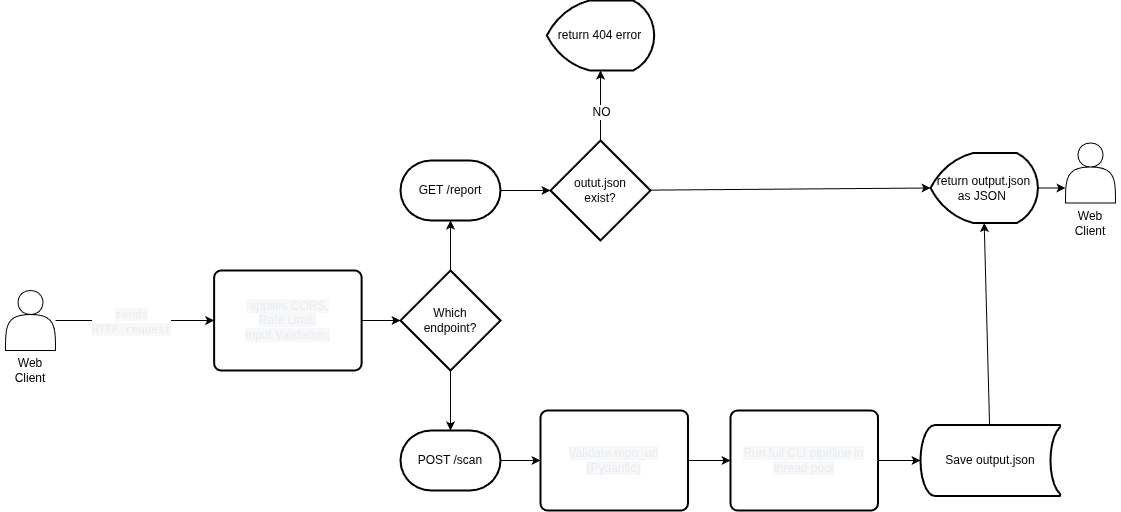

The diagram above was exported from draw.io. Its source (the exported page's mxGraphModel, read from the mxfile embedded in the PNG):
<mxGraphModel dx="1267" dy="813" grid="1" gridSize="10" guides="1" tooltips="1" connect="1" arrows="1" fold="1" page="1" pageScale="1" pageWidth="850" pageHeight="1100" math="0" shadow="0">
  <root>
    <mxCell id="0" />
    <mxCell id="1" parent="0" />
    <mxCell id="65" style="edgeStyle=none;html=1;entryX=0;entryY=0.5;entryDx=0;entryDy=0;fontFamily=Helvetica;fontSize=12;" edge="1" parent="1" source="37" target="44">
      <mxGeometry relative="1" as="geometry" />
    </mxCell>
    <mxCell id="66" value="&lt;span style=&quot;color: rgb(230, 237, 243); font-family: monospace; font-size: 11.008px; text-align: start; background-color: rgba(110, 118, 129, 0.05);&quot;&gt;sends &lt;br&gt;HTTP request&lt;/span&gt;" style="edgeLabel;html=1;align=center;verticalAlign=middle;resizable=0;points=[];fontSize=12;fontFamily=Helvetica;" vertex="1" connectable="0" parent="65">
      <mxGeometry x="-0.2683" y="1" relative="1" as="geometry">
        <mxPoint x="17" y="1" as="offset" />
      </mxGeometry>
    </mxCell>
    <mxCell id="37" value="" style="shape=actor;whiteSpace=wrap;html=1;" vertex="1" parent="1">
      <mxGeometry x="185" y="640" width="50" height="60" as="geometry" />
    </mxCell>
    <mxCell id="38" value="Web Client" style="text;html=1;strokeColor=none;fillColor=none;align=center;verticalAlign=middle;whiteSpace=wrap;rounded=0;" vertex="1" parent="1">
      <mxGeometry x="180" y="705" width="60" height="30" as="geometry" />
    </mxCell>
    <mxCell id="47" style="edgeStyle=none;html=1;entryX=0;entryY=0.5;entryDx=0;entryDy=0;entryPerimeter=0;fontFamily=Helvetica;fontSize=12;" edge="1" parent="1" source="44" target="46">
      <mxGeometry relative="1" as="geometry" />
    </mxCell>
    <mxCell id="44" value="&lt;span style=&quot;color: rgb(230, 237, 243); text-align: start; background-color: rgba(110, 118, 129, 0.05);&quot;&gt;&lt;font style=&quot;font-size: 12px;&quot;&gt;&amp;nbsp;applies CORS,&lt;br&gt;Rate Limit,&lt;br&gt;Input Validation,&lt;/font&gt;&lt;/span&gt;" style="rounded=1;whiteSpace=wrap;html=1;absoluteArcSize=1;arcSize=14;strokeWidth=2;" vertex="1" parent="1">
      <mxGeometry x="393.63" y="620" width="147.5" height="100" as="geometry" />
    </mxCell>
    <mxCell id="51" style="edgeStyle=none;html=1;entryX=0.5;entryY=1;entryDx=0;entryDy=0;entryPerimeter=0;fontFamily=Helvetica;fontSize=12;" edge="1" parent="1" source="46" target="49">
      <mxGeometry relative="1" as="geometry" />
    </mxCell>
    <mxCell id="52" style="edgeStyle=none;html=1;entryX=0.5;entryY=0;entryDx=0;entryDy=0;entryPerimeter=0;fontFamily=Helvetica;fontSize=12;" edge="1" parent="1" source="46" target="50">
      <mxGeometry relative="1" as="geometry" />
    </mxCell>
    <mxCell id="46" value="Which &lt;br&gt;endpoint?" style="strokeWidth=2;html=1;shape=mxgraph.flowchart.decision;whiteSpace=wrap;" vertex="1" parent="1">
      <mxGeometry x="580" y="620" width="100" height="100" as="geometry" />
    </mxCell>
    <mxCell id="48" value="return 404 error" style="strokeWidth=2;html=1;shape=mxgraph.flowchart.display;whiteSpace=wrap;direction=east;" vertex="1" parent="1">
      <mxGeometry x="726.3100000000001" y="350" width="107.38" height="70" as="geometry" />
    </mxCell>
    <mxCell id="54" style="edgeStyle=none;html=1;entryX=0;entryY=0.5;entryDx=0;entryDy=0;entryPerimeter=0;fontFamily=Helvetica;fontSize=12;" edge="1" parent="1" source="49" target="53">
      <mxGeometry relative="1" as="geometry" />
    </mxCell>
    <mxCell id="49" value="GET /report" style="strokeWidth=2;html=1;shape=mxgraph.flowchart.terminator;whiteSpace=wrap;fontFamily=Helvetica;fontSize=12;" vertex="1" parent="1">
      <mxGeometry x="580" y="510" width="100" height="60" as="geometry" />
    </mxCell>
    <mxCell id="64" style="edgeStyle=none;html=1;entryX=0;entryY=0.5;entryDx=0;entryDy=0;fontFamily=Helvetica;fontSize=12;" edge="1" parent="1" source="50" target="63">
      <mxGeometry relative="1" as="geometry" />
    </mxCell>
    <mxCell id="50" value="POST /scan" style="strokeWidth=2;html=1;shape=mxgraph.flowchart.terminator;whiteSpace=wrap;fontFamily=Helvetica;fontSize=12;" vertex="1" parent="1">
      <mxGeometry x="580" y="780" width="100" height="60" as="geometry" />
    </mxCell>
    <mxCell id="55" style="edgeStyle=none;html=1;entryX=0.5;entryY=1;entryDx=0;entryDy=0;entryPerimeter=0;fontFamily=Helvetica;fontSize=12;" edge="1" parent="1" source="53" target="48">
      <mxGeometry relative="1" as="geometry" />
    </mxCell>
    <mxCell id="56" value="NO" style="edgeLabel;html=1;align=center;verticalAlign=middle;resizable=0;points=[];fontSize=12;fontFamily=Helvetica;" vertex="1" connectable="0" parent="55">
      <mxGeometry x="0.3663" y="2" relative="1" as="geometry">
        <mxPoint x="2" y="18" as="offset" />
      </mxGeometry>
    </mxCell>
    <mxCell id="73" style="edgeStyle=none;html=1;entryX=0;entryY=0.5;entryDx=0;entryDy=0;entryPerimeter=0;fontFamily=Helvetica;fontSize=12;" edge="1" parent="1" source="53" target="57">
      <mxGeometry relative="1" as="geometry" />
    </mxCell>
    <mxCell id="53" value="outut.json &lt;br&gt;exist?" style="strokeWidth=2;html=1;shape=mxgraph.flowchart.decision;whiteSpace=wrap;" vertex="1" parent="1">
      <mxGeometry x="730" y="490" width="100" height="100" as="geometry" />
    </mxCell>
    <mxCell id="62" style="edgeStyle=none;html=1;entryX=0;entryY=0.75;entryDx=0;entryDy=0;fontFamily=Helvetica;fontSize=12;" edge="1" parent="1" source="57" target="60">
      <mxGeometry relative="1" as="geometry" />
    </mxCell>
    <mxCell id="57" value="return output.json as JSON&amp;nbsp;" style="strokeWidth=2;html=1;shape=mxgraph.flowchart.display;whiteSpace=wrap;direction=east;" vertex="1" parent="1">
      <mxGeometry x="1110" y="502.5" width="107.38" height="70" as="geometry" />
    </mxCell>
    <mxCell id="60" value="" style="shape=actor;whiteSpace=wrap;html=1;" vertex="1" parent="1">
      <mxGeometry x="1245" y="492.5" width="50" height="60" as="geometry" />
    </mxCell>
    <mxCell id="61" value="Web Client" style="text;html=1;strokeColor=none;fillColor=none;align=center;verticalAlign=middle;whiteSpace=wrap;rounded=0;" vertex="1" parent="1">
      <mxGeometry x="1240" y="557.5" width="60" height="30" as="geometry" />
    </mxCell>
    <mxCell id="68" style="edgeStyle=none;html=1;entryX=0;entryY=0.5;entryDx=0;entryDy=0;fontFamily=Helvetica;fontSize=12;" edge="1" parent="1" source="63" target="67">
      <mxGeometry relative="1" as="geometry" />
    </mxCell>
    <mxCell id="63" value="&lt;span style=&quot;color: rgb(230, 237, 243); text-align: start; background-color: rgba(110, 118, 129, 0.05);&quot;&gt;Validate repo_url (Pydantic)&lt;/span&gt;&lt;div style=&quot;text-align: start;&quot;&gt;&lt;/div&gt;" style="rounded=1;whiteSpace=wrap;html=1;absoluteArcSize=1;arcSize=14;strokeWidth=2;" vertex="1" parent="1">
      <mxGeometry x="720" y="760" width="147.5" height="100" as="geometry" />
    </mxCell>
    <mxCell id="70" style="edgeStyle=none;html=1;entryX=0;entryY=0.5;entryDx=0;entryDy=0;entryPerimeter=0;fontFamily=Helvetica;fontSize=12;" edge="1" parent="1" source="67" target="69">
      <mxGeometry relative="1" as="geometry" />
    </mxCell>
    <mxCell id="67" value="&lt;span style=&quot;color: rgb(230, 237, 243); text-align: start; background-color: rgba(110, 118, 129, 0.05);&quot;&gt;Run full CLI pipeline in thread pool&lt;/span&gt;&lt;div style=&quot;text-align: start;&quot;&gt;&lt;/div&gt;" style="rounded=1;whiteSpace=wrap;html=1;absoluteArcSize=1;arcSize=14;strokeWidth=2;" vertex="1" parent="1">
      <mxGeometry x="910" y="760" width="147.5" height="100" as="geometry" />
    </mxCell>
    <mxCell id="72" style="edgeStyle=none;html=1;entryX=0.5;entryY=1;entryDx=0;entryDy=0;entryPerimeter=0;fontFamily=Helvetica;fontSize=12;" edge="1" parent="1" source="69" target="57">
      <mxGeometry relative="1" as="geometry" />
    </mxCell>
    <mxCell id="69" value="Save output.json" style="strokeWidth=2;html=1;shape=mxgraph.flowchart.stored_data;whiteSpace=wrap;" vertex="1" parent="1">
      <mxGeometry x="1100" y="774.5" width="140" height="71" as="geometry" />
    </mxCell>
  </root>
</mxGraphModel>